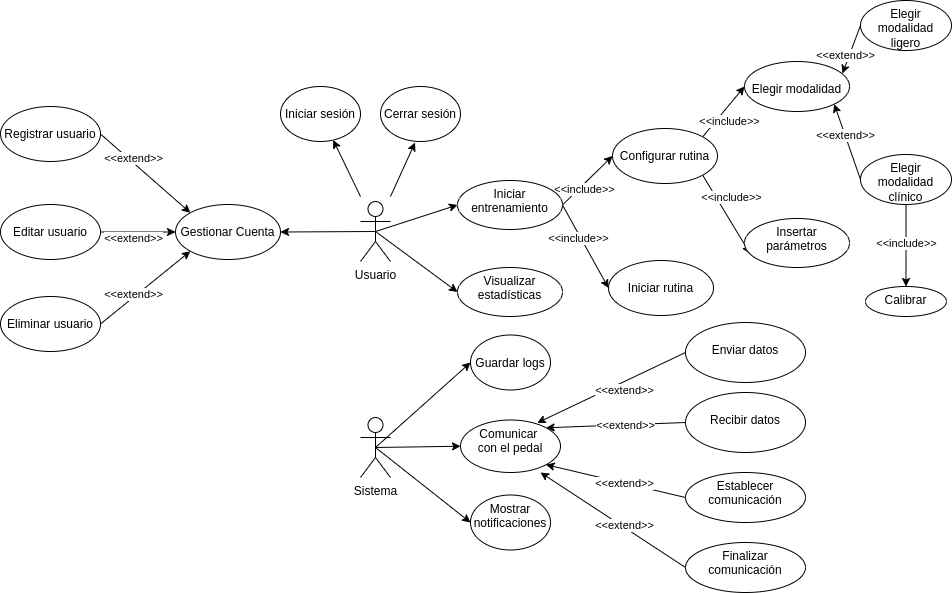

The diagram above was exported from draw.io. Its source (the exported page's mxGraphModel, read from the mxfile embedded in the PNG):
<mxGraphModel dx="850" dy="560" grid="1" gridSize="10" guides="1" tooltips="1" connect="1" arrows="1" fold="1" page="1" pageScale="1" pageWidth="1100" pageHeight="850" math="0" shadow="0">
  <root>
    <mxCell id="0" />
    <mxCell id="1" parent="0" />
    <mxCell id="6" value="" style="edgeStyle=none;html=1;" parent="1" target="5" edge="1">
      <mxGeometry relative="1" as="geometry">
        <mxPoint x="370" y="316" as="sourcePoint" />
      </mxGeometry>
    </mxCell>
    <mxCell id="64" style="edgeStyle=none;html=1;exitX=0.5;exitY=0.5;exitDx=0;exitDy=0;exitPerimeter=0;entryX=1;entryY=0.5;entryDx=0;entryDy=0;" parent="1" source="2" target="9" edge="1">
      <mxGeometry relative="1" as="geometry" />
    </mxCell>
    <mxCell id="66" style="edgeStyle=none;html=1;exitX=0.5;exitY=0.5;exitDx=0;exitDy=0;exitPerimeter=0;entryX=0;entryY=0.5;entryDx=0;entryDy=0;" parent="1" source="2" target="65" edge="1">
      <mxGeometry relative="1" as="geometry" />
    </mxCell>
    <mxCell id="77" style="edgeStyle=none;html=1;exitX=0.5;exitY=0.5;exitDx=0;exitDy=0;exitPerimeter=0;entryX=0;entryY=0.5;entryDx=0;entryDy=0;" parent="1" source="2" target="76" edge="1">
      <mxGeometry relative="1" as="geometry" />
    </mxCell>
    <mxCell id="2" value="Usuario" style="shape=umlActor;verticalLabelPosition=bottom;verticalAlign=top;html=1;outlineConnect=0;" parent="1" vertex="1">
      <mxGeometry x="370" y="321" width="30" height="60" as="geometry" />
    </mxCell>
    <mxCell id="5" value="&lt;br&gt;Iniciar sesión" style="ellipse;whiteSpace=wrap;html=1;verticalAlign=top;" parent="1" vertex="1">
      <mxGeometry x="290" y="206" width="80" height="55" as="geometry" />
    </mxCell>
    <mxCell id="7" value="&lt;br&gt;Cerrar sesión" style="ellipse;whiteSpace=wrap;html=1;verticalAlign=top;" parent="1" vertex="1">
      <mxGeometry x="390" y="206" width="80" height="55" as="geometry" />
    </mxCell>
    <mxCell id="8" value="" style="endArrow=classic;html=1;entryX=0.432;entryY=1.019;entryDx=0;entryDy=0;entryPerimeter=0;" parent="1" target="7" edge="1">
      <mxGeometry width="50" height="50" relative="1" as="geometry">
        <mxPoint x="400" y="316" as="sourcePoint" />
        <mxPoint x="480" y="346" as="targetPoint" />
      </mxGeometry>
    </mxCell>
    <mxCell id="9" value="&lt;br&gt;Gestionar Cuenta" style="ellipse;whiteSpace=wrap;html=1;verticalAlign=top;" parent="1" vertex="1">
      <mxGeometry x="185" y="324" width="105" height="55" as="geometry" />
    </mxCell>
    <mxCell id="22" style="edgeStyle=none;html=1;exitX=1;exitY=0.5;exitDx=0;exitDy=0;entryX=0;entryY=0;entryDx=0;entryDy=0;" parent="1" source="11" target="9" edge="1">
      <mxGeometry relative="1" as="geometry" />
    </mxCell>
    <mxCell id="28" value="&amp;lt;&amp;lt;extend&amp;gt;&amp;gt;" style="edgeLabel;html=1;align=center;verticalAlign=middle;resizable=0;points=[];" parent="22" vertex="1" connectable="0">
      <mxGeometry x="-0.3794" relative="1" as="geometry">
        <mxPoint x="5" as="offset" />
      </mxGeometry>
    </mxCell>
    <mxCell id="11" value="&lt;br&gt;Registrar usuario" style="ellipse;whiteSpace=wrap;html=1;verticalAlign=top;" parent="1" vertex="1">
      <mxGeometry x="10" y="226" width="100" height="55" as="geometry" />
    </mxCell>
    <mxCell id="20" style="edgeStyle=none;html=1;exitX=1;exitY=0.5;exitDx=0;exitDy=0;entryX=0;entryY=0.5;entryDx=0;entryDy=0;" parent="1" source="14" target="9" edge="1">
      <mxGeometry relative="1" as="geometry" />
    </mxCell>
    <mxCell id="14" value="&lt;br&gt;Editar usuario" style="ellipse;whiteSpace=wrap;html=1;verticalAlign=top;" parent="1" vertex="1">
      <mxGeometry x="10" y="324" width="100" height="55" as="geometry" />
    </mxCell>
    <mxCell id="21" style="edgeStyle=none;html=1;exitX=1;exitY=0.5;exitDx=0;exitDy=0;entryX=0;entryY=1;entryDx=0;entryDy=0;" parent="1" source="15" target="9" edge="1">
      <mxGeometry relative="1" as="geometry" />
    </mxCell>
    <mxCell id="26" value="&amp;lt;&amp;lt;extend&amp;gt;&amp;gt;" style="edgeLabel;html=1;align=center;verticalAlign=middle;resizable=0;points=[];" parent="21" vertex="1" connectable="0">
      <mxGeometry x="-0.1774" relative="1" as="geometry">
        <mxPoint x="-4" as="offset" />
      </mxGeometry>
    </mxCell>
    <mxCell id="27" value="&amp;lt;&amp;lt;extend&amp;gt;&amp;gt;" style="edgeLabel;html=1;align=center;verticalAlign=middle;resizable=0;points=[];" parent="21" vertex="1" connectable="0">
      <mxGeometry x="-0.1774" relative="1" as="geometry">
        <mxPoint x="-4" y="-56" as="offset" />
      </mxGeometry>
    </mxCell>
    <mxCell id="15" value="&lt;br&gt;Eliminar usuario" style="ellipse;whiteSpace=wrap;html=1;verticalAlign=top;" parent="1" vertex="1">
      <mxGeometry x="10" y="416" width="100" height="55" as="geometry" />
    </mxCell>
    <mxCell id="41" style="edgeStyle=none;html=1;exitX=0.5;exitY=0.5;exitDx=0;exitDy=0;exitPerimeter=0;entryX=0;entryY=0.5;entryDx=0;entryDy=0;" parent="1" source="29" target="33" edge="1">
      <mxGeometry relative="1" as="geometry" />
    </mxCell>
    <mxCell id="43" style="edgeStyle=none;html=1;exitX=0.5;exitY=0.5;exitDx=0;exitDy=0;exitPerimeter=0;entryX=0;entryY=0.5;entryDx=0;entryDy=0;" parent="1" source="29" target="35" edge="1">
      <mxGeometry relative="1" as="geometry" />
    </mxCell>
    <mxCell id="44" style="edgeStyle=none;html=1;exitX=0.5;exitY=0.5;exitDx=0;exitDy=0;exitPerimeter=0;entryX=0;entryY=0.5;entryDx=0;entryDy=0;" parent="1" source="29" target="39" edge="1">
      <mxGeometry relative="1" as="geometry" />
    </mxCell>
    <mxCell id="29" value="Sistema" style="shape=umlActor;verticalLabelPosition=bottom;verticalAlign=top;html=1;outlineConnect=0;" parent="1" vertex="1">
      <mxGeometry x="370" y="537" width="30" height="60" as="geometry" />
    </mxCell>
    <mxCell id="33" value="&lt;br&gt;Guardar logs" style="ellipse;whiteSpace=wrap;html=1;verticalAlign=top;" parent="1" vertex="1">
      <mxGeometry x="480" y="454.5" width="80" height="55" as="geometry" />
    </mxCell>
    <mxCell id="35" value="Comunicar &lt;br&gt;con el pedal" style="ellipse;whiteSpace=wrap;html=1;verticalAlign=top;" parent="1" vertex="1">
      <mxGeometry x="470" y="539.5" width="100" height="52.5" as="geometry" />
    </mxCell>
    <mxCell id="39" value="Mostrar notificaciones" style="ellipse;whiteSpace=wrap;html=1;verticalAlign=top;" parent="1" vertex="1">
      <mxGeometry x="480" y="614.5" width="80" height="55" as="geometry" />
    </mxCell>
    <mxCell id="72" style="edgeStyle=none;html=1;exitX=1;exitY=1;exitDx=0;exitDy=0;entryX=0.054;entryY=0.718;entryDx=0;entryDy=0;entryPerimeter=0;" parent="1" source="45" target="69" edge="1">
      <mxGeometry relative="1" as="geometry" />
    </mxCell>
    <mxCell id="75" value="&amp;lt;&amp;lt;include&amp;gt;&amp;gt;" style="edgeLabel;html=1;align=center;verticalAlign=middle;resizable=0;points=[];" parent="72" vertex="1" connectable="0">
      <mxGeometry x="-0.641" y="-1" relative="1" as="geometry">
        <mxPoint x="21" y="7" as="offset" />
      </mxGeometry>
    </mxCell>
    <mxCell id="73" style="edgeStyle=none;html=1;exitX=1;exitY=0;exitDx=0;exitDy=0;entryX=0;entryY=0.5;entryDx=0;entryDy=0;" parent="1" source="45" target="67" edge="1">
      <mxGeometry relative="1" as="geometry" />
    </mxCell>
    <mxCell id="74" value="&amp;lt;&amp;lt;include&amp;gt;&amp;gt;" style="edgeLabel;html=1;align=center;verticalAlign=middle;resizable=0;points=[];" parent="73" vertex="1" connectable="0">
      <mxGeometry x="-0.3612" relative="1" as="geometry">
        <mxPoint x="13" as="offset" />
      </mxGeometry>
    </mxCell>
    <mxCell id="45" value="&lt;br&gt;Configurar rutina" style="ellipse;whiteSpace=wrap;html=1;verticalAlign=top;" parent="1" vertex="1">
      <mxGeometry x="622" y="248" width="105" height="55" as="geometry" />
    </mxCell>
    <mxCell id="55" style="edgeStyle=none;html=1;exitX=0;exitY=0.5;exitDx=0;exitDy=0;entryX=0.768;entryY=0.054;entryDx=0;entryDy=0;entryPerimeter=0;" parent="1" source="46" target="35" edge="1">
      <mxGeometry relative="1" as="geometry" />
    </mxCell>
    <mxCell id="59" value="&amp;lt;&amp;lt;extend&amp;gt;&amp;gt;" style="edgeLabel;html=1;align=center;verticalAlign=middle;resizable=0;points=[];" parent="55" vertex="1" connectable="0">
      <mxGeometry x="-0.1663" y="5" relative="1" as="geometry">
        <mxPoint x="-2" y="4" as="offset" />
      </mxGeometry>
    </mxCell>
    <mxCell id="46" value="&lt;br&gt;Enviar datos" style="ellipse;whiteSpace=wrap;html=1;verticalAlign=top;" parent="1" vertex="1">
      <mxGeometry x="695" y="442" width="120" height="60" as="geometry" />
    </mxCell>
    <mxCell id="56" style="edgeStyle=none;html=1;exitX=0;exitY=0.5;exitDx=0;exitDy=0;entryX=1;entryY=0;entryDx=0;entryDy=0;" parent="1" source="47" target="35" edge="1">
      <mxGeometry relative="1" as="geometry" />
    </mxCell>
    <mxCell id="60" value="&amp;lt;&amp;lt;extend&amp;gt;&amp;gt;" style="edgeLabel;html=1;align=center;verticalAlign=middle;resizable=0;points=[];" parent="56" vertex="1" connectable="0">
      <mxGeometry x="-0.08" relative="1" as="geometry">
        <mxPoint x="3" as="offset" />
      </mxGeometry>
    </mxCell>
    <mxCell id="47" value="&lt;br&gt;Recibir datos" style="ellipse;whiteSpace=wrap;html=1;verticalAlign=top;" parent="1" vertex="1">
      <mxGeometry x="695" y="512" width="120" height="60" as="geometry" />
    </mxCell>
    <mxCell id="57" style="edgeStyle=none;html=1;exitX=0;exitY=0.5;exitDx=0;exitDy=0;entryX=1;entryY=1;entryDx=0;entryDy=0;" parent="1" source="49" target="35" edge="1">
      <mxGeometry relative="1" as="geometry" />
    </mxCell>
    <mxCell id="61" value="&amp;lt;&amp;lt;extend&amp;gt;&amp;gt;" style="edgeLabel;html=1;align=center;verticalAlign=middle;resizable=0;points=[];" parent="57" vertex="1" connectable="0">
      <mxGeometry x="-0.0936" relative="1" as="geometry">
        <mxPoint x="2" as="offset" />
      </mxGeometry>
    </mxCell>
    <mxCell id="49" value="Establecer comunicación" style="ellipse;whiteSpace=wrap;html=1;verticalAlign=top;" parent="1" vertex="1">
      <mxGeometry x="695" y="592" width="120" height="50" as="geometry" />
    </mxCell>
    <mxCell id="58" style="edgeStyle=none;html=1;exitX=0;exitY=0.5;exitDx=0;exitDy=0;" parent="1" source="53" edge="1">
      <mxGeometry relative="1" as="geometry">
        <mxPoint x="550" y="592" as="targetPoint" />
      </mxGeometry>
    </mxCell>
    <mxCell id="62" value="&amp;lt;&amp;lt;extend&amp;gt;&amp;gt;" style="edgeLabel;html=1;align=center;verticalAlign=middle;resizable=0;points=[];" parent="58" vertex="1" connectable="0">
      <mxGeometry x="-0.0963" relative="1" as="geometry">
        <mxPoint x="4" as="offset" />
      </mxGeometry>
    </mxCell>
    <mxCell id="53" value="Finalizar comunicación" style="ellipse;whiteSpace=wrap;html=1;verticalAlign=top;" parent="1" vertex="1">
      <mxGeometry x="695" y="662" width="120" height="50" as="geometry" />
    </mxCell>
    <mxCell id="65" value="Visualizar estadísticas" style="ellipse;whiteSpace=wrap;html=1;verticalAlign=top;" parent="1" vertex="1">
      <mxGeometry x="467" y="387" width="105" height="49" as="geometry" />
    </mxCell>
    <mxCell id="67" value="&lt;br&gt;Elegir modalidad" style="ellipse;whiteSpace=wrap;html=1;verticalAlign=top;" parent="1" vertex="1">
      <mxGeometry x="754" y="181" width="105" height="50" as="geometry" />
    </mxCell>
    <mxCell id="69" value="Insertar parámetros" style="ellipse;whiteSpace=wrap;html=1;verticalAlign=top;" parent="1" vertex="1">
      <mxGeometry x="754" y="338" width="105" height="49" as="geometry" />
    </mxCell>
    <mxCell id="78" style="edgeStyle=none;html=1;exitX=1;exitY=0.5;exitDx=0;exitDy=0;entryX=0;entryY=0.5;entryDx=0;entryDy=0;" parent="1" source="76" target="45" edge="1">
      <mxGeometry relative="1" as="geometry" />
    </mxCell>
    <mxCell id="82" value="&amp;lt;&amp;lt;include&amp;gt;&amp;gt;" style="edgeLabel;html=1;align=center;verticalAlign=middle;resizable=0;points=[];" parent="78" vertex="1" connectable="0">
      <mxGeometry x="-0.4267" y="3" relative="1" as="geometry">
        <mxPoint x="9" as="offset" />
      </mxGeometry>
    </mxCell>
    <mxCell id="80" style="edgeStyle=none;html=1;exitX=1;exitY=0.5;exitDx=0;exitDy=0;entryX=0;entryY=0.5;entryDx=0;entryDy=0;" parent="1" source="76" target="79" edge="1">
      <mxGeometry relative="1" as="geometry" />
    </mxCell>
    <mxCell id="81" value="&amp;lt;&amp;lt;include&amp;gt;&amp;gt;" style="edgeLabel;html=1;align=center;verticalAlign=middle;resizable=0;points=[];" parent="80" vertex="1" connectable="0">
      <mxGeometry x="-0.2452" y="-2" relative="1" as="geometry">
        <mxPoint as="offset" />
      </mxGeometry>
    </mxCell>
    <mxCell id="76" value="Iniciar entrenamiento" style="ellipse;whiteSpace=wrap;html=1;verticalAlign=top;" parent="1" vertex="1">
      <mxGeometry x="467" y="300" width="105" height="49" as="geometry" />
    </mxCell>
    <mxCell id="79" value="&lt;br&gt;Iniciar rutina" style="ellipse;whiteSpace=wrap;html=1;verticalAlign=top;" parent="1" vertex="1">
      <mxGeometry x="618" y="380" width="105" height="55" as="geometry" />
    </mxCell>
    <mxCell id="87" style="edgeStyle=none;html=1;exitX=0;exitY=0.5;exitDx=0;exitDy=0;entryX=0.933;entryY=0.239;entryDx=0;entryDy=0;entryPerimeter=0;" parent="1" source="84" target="67" edge="1">
      <mxGeometry relative="1" as="geometry" />
    </mxCell>
    <mxCell id="89" value="&amp;lt;&amp;lt;extend&amp;gt;&amp;gt;" style="edgeLabel;html=1;align=center;verticalAlign=middle;resizable=0;points=[];" parent="87" vertex="1" connectable="0">
      <mxGeometry x="0.2317" y="-1" relative="1" as="geometry">
        <mxPoint x="-3" as="offset" />
      </mxGeometry>
    </mxCell>
    <mxCell id="84" value="Elegir modalidad&lt;br&gt;ligero" style="ellipse;whiteSpace=wrap;html=1;verticalAlign=top;" parent="1" vertex="1">
      <mxGeometry x="870" y="120" width="91" height="50" as="geometry" />
    </mxCell>
    <mxCell id="86" style="edgeStyle=none;html=1;exitX=0;exitY=0.5;exitDx=0;exitDy=0;entryX=1;entryY=1;entryDx=0;entryDy=0;" parent="1" source="85" target="67" edge="1">
      <mxGeometry relative="1" as="geometry" />
    </mxCell>
    <mxCell id="88" value="&amp;lt;&amp;lt;extend&amp;gt;&amp;gt;" style="edgeLabel;html=1;align=center;verticalAlign=middle;resizable=0;points=[];" parent="86" vertex="1" connectable="0">
      <mxGeometry x="0.1594" relative="1" as="geometry">
        <mxPoint as="offset" />
      </mxGeometry>
    </mxCell>
    <mxCell id="91" style="edgeStyle=none;html=1;exitX=0.5;exitY=1;exitDx=0;exitDy=0;entryX=0.5;entryY=0;entryDx=0;entryDy=0;" parent="1" source="85" target="90" edge="1">
      <mxGeometry relative="1" as="geometry" />
    </mxCell>
    <mxCell id="92" value="&amp;lt;&amp;lt;include&amp;gt;&amp;gt;" style="edgeLabel;html=1;align=center;verticalAlign=middle;resizable=0;points=[];" parent="91" vertex="1" connectable="0">
      <mxGeometry x="-0.4466" y="-1" relative="1" as="geometry">
        <mxPoint x="1" y="16" as="offset" />
      </mxGeometry>
    </mxCell>
    <mxCell id="85" value="Elegir modalidad&lt;br&gt;clínico" style="ellipse;whiteSpace=wrap;html=1;verticalAlign=top;" parent="1" vertex="1">
      <mxGeometry x="870" y="274" width="91" height="50" as="geometry" />
    </mxCell>
    <mxCell id="90" value="Calibrar" style="ellipse;whiteSpace=wrap;html=1;verticalAlign=top;" parent="1" vertex="1">
      <mxGeometry x="875" y="406" width="81" height="30" as="geometry" />
    </mxCell>
  </root>
</mxGraphModel>